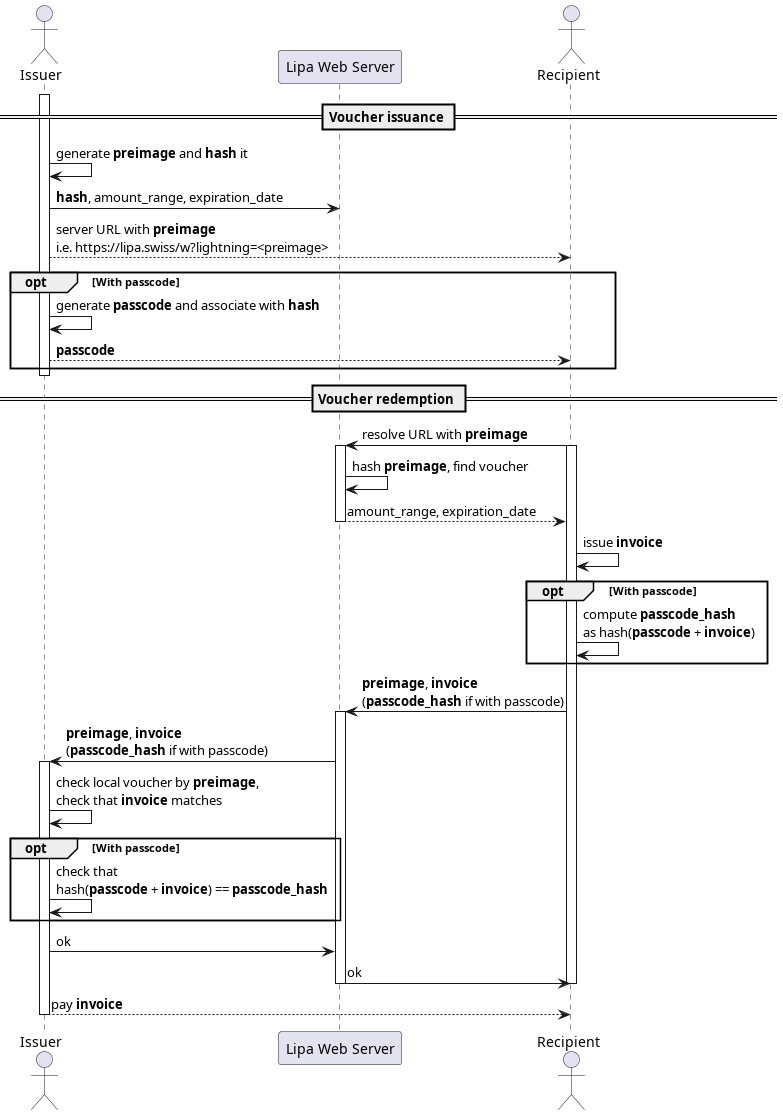

The diagram above was rendered by PlantUML. Its source (embedded in the PNG):
@startuml
actor Issuer as issuer
participant "Lipa Web Server" as server
actor Recipient as recipient

== Voucher issuance ==

activate issuer
issuer -> issuer: generate **preimage** and **hash** it
issuer -> server: **hash**, amount_range, expiration_date

issuer --> recipient: server URL with **preimage**\ni.e. https://lipa.swiss/w?lightning=<preimage>

opt With passcode
	issuer -> issuer: generate **passcode** and associate with **hash**
	issuer --> recipient: **passcode**
end
deactivate issuer	

== Voucher redemption ==

recipient -> server ++: resolve URL with **preimage**
activate recipient
server -> server: hash **preimage**, find voucher
return amount_range, expiration_date
	
recipient -> recipient: issue **invoice**
opt With passcode
	recipient -> recipient: compute **passcode_hash**\nas hash(**passcode** + **invoice**)
end

recipient -> server ++: **preimage**, **invoice**\n(**passcode_hash** if with passcode)
server -> issuer ++: **preimage**, **invoice**\n(**passcode_hash** if with passcode)
issuer -> issuer: check local voucher by **preimage**,\ncheck that **invoice** matches
opt With passcode
	issuer -> issuer: check that\nhash(**passcode** + **invoice**) == **passcode_hash**
end
issuer -> server: ok
server -> recipient --: ok				
deactivate recipient
issuer --> recipient --: pay **invoice**
@enduml